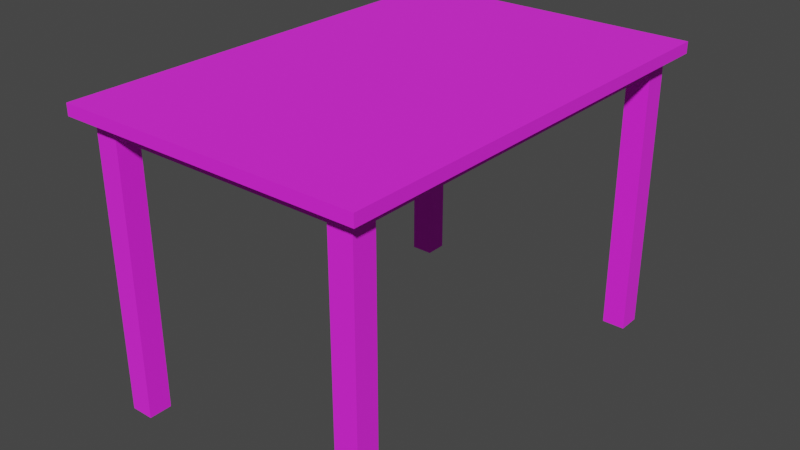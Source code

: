 # Source: table.blend  (saved by Blender 3.1.7; exported with 4.5.12 LTS)
import bpy
from mathutils import Matrix  # noqa: F401  (used for matrix-valued properties, if any)

bpy.ops.wm.read_factory_settings(use_empty=True)
scene = bpy.context.scene
scene.name = 'Scene'

# ---- images (referenced by path relative to the original .blend; pixels are not part of the script)
import os
ASSET_DIR = os.environ.get("B2B_ASSET_DIR", "")  # directory of the original .blend (textures are referenced by path, not embedded)
HERE = os.path.dirname(os.path.abspath(__file__))  # packed textures are extracted next to this script under _unpacked/

def load_image(name, relpath, width, height, colorspace="sRGB"):
    """Load a texture the original file referenced (path relative to the .blend, or extracted next to this script)."""
    p = next((c for c in (os.path.join(HERE, relpath), os.path.join(ASSET_DIR, relpath)) if relpath and os.path.exists(c)), "")
    if p:
        img = bpy.data.images.load(p, check_existing=True)
        img.name = name
    else:  # same state as the original file: an image datablock whose file is absent (Cycles renders it pink)
        img = bpy.data.images.new(name, width, height)
        img.source = "FILE"
        img.filepath = "//" + (relpath or name)
    img.colorspace_settings.name = colorspace
    return img
img_base_color_texture_001 = load_image('base_color_texture.001', 'Models/Interior/KitchenProps/[user-redacted]/Project026/Textures/InteriorTexture_01.png', 1024, 1024, 'sRGB')

# ---- materials (node trees are filled in below, after node groups)
mat_interiorpack_15 = bpy.data.materials.new('InteriorPack_15')
mat_interiorpack_15.use_transparent_shadow = False
mat_interiorpack_15.diffuse_color = (1.0, 1.0, 1.0, 1.0)
mat_interiorpack_15.roughness = 0.8586
mat_interiorpack_15.specular_intensity = 1.0

# ---- material node trees
mat_interiorpack_15.use_nodes = True; mat_interiorpack_15.node_tree.nodes.clear()
_N = mat_interiorpack_15.node_tree.nodes; _L = mat_interiorpack_15.node_tree.links
n0 = _N.new('ShaderNodeBsdfPrincipled'); n0.name = 'Principled BSDF'; n0.location = (10, 300)
n0.distribution = 'GGX'
n0.subsurface_method = 'RANDOM_WALK_SKIN'
n0.inputs[2].default_value = 0.8586
n0.inputs[3].default_value = 1.45
n0.inputs[13].default_value = 1.0
n0.inputs[27].default_value = (0.0, 0.0, 0.0, 1.0)
n0.inputs[28].default_value = 1.0
n1 = _N.new('ShaderNodeOutputMaterial'); n1.name = 'Material Output'; n1.location = (300, 300)
n2 = _N.new('ShaderNodeNormalMap'); n2.name = 'Normal Map'; n2.location = (-300, -300)
n2.label = 'Normal/Map'
n3 = _N.new('ShaderNodeTexImage'); n3.name = 'Image Texture'; n3.location = (-300, 600)
n3.image = img_base_color_texture_001
_L.new(n0.outputs[0], n1.inputs[0])
_L.new(n2.outputs[0], n0.inputs[5])
_L.new(n3.outputs[0], n0.inputs[0])
n1.is_active_output = True

# ---- world
world_world = bpy.data.worlds.new('World'); scene.world = world_world
world_world.use_nodes = True; world_world.node_tree.nodes.clear()
_N = world_world.node_tree.nodes; _L = world_world.node_tree.links
n0 = _N.new('ShaderNodeOutputWorld'); n0.name = 'World Output'; n0.location = (300, 300)
n1 = _N.new('ShaderNodeBackground'); n1.name = 'Background'; n1.location = (10, 300)
n1.inputs[0].default_value = (0.05088, 0.05088, 0.05088, 1.0)
_L.new(n1.outputs[0], n0.inputs[0])
n0.is_active_output = True
world_world.color = (0.05088, 0.05088, 0.05088)
world_world.use_sun_shadow = False
world_world.sun_shadow_jitter_overblur = 0.0

# ---- meshes
me_mesh_593 = bpy.data.meshes.new('Mesh.593')
me_mesh_593.from_pydata([(-36.1, 8.142e-06, -49.98), (-36.1, 75.0, -49.98), (-36.1, 9.141e-06, -56.11), (-36.1, 75.0, -56.11), (-29.97, 8.142e-06, -49.98), (-29.97, 75.0, -49.98), (-29.97, 9.141e-06, -56.11), (-29.97, 75.0, -56.11), (36.1, 8.142e-06, -49.98), (36.1, 75.0, -49.98), (36.1, 9.141e-06, -56.11), (36.1, 75.0, -56.11), (29.97, 8.142e-06, -49.98), (29.97, 75.0, -49.98), (29.97, 9.141e-06, -56.11), (29.97, 75.0, -56.11), (-36.1, -8.142e-06, 49.98), (-36.1, 75.0, 49.98), (-36.1, -9.141e-06, 56.11), (-36.1, 75.0, 56.11), (-29.97, -8.142e-06, 49.98), (-29.97, 75.0, 49.98), (-29.97, -9.141e-06, 56.11), (-29.97, 75.0, 56.11), (36.1, -8.142e-06, 49.98), (36.1, 75.0, 49.98), (36.1, -9.141e-06, 56.11), (36.1, 75.0, 56.11), (29.97, -8.142e-06, 49.98), (29.97, 75.0, 49.98), (29.97, -9.141e-06, 56.11), (29.97, 75.0, 56.11), (-40.0, 75.0, 60.0), (-40.0, 78.0, 60.0), (-40.0, 75.0, -60.0), (-40.0, 78.0, -60.0), (40.0, 75.0, 60.0), (40.0, 78.0, 60.0), (40.0, 75.0, -60.0), (40.0, 78.0, -60.0), (-31.92, 70.82, 55.26), (-31.92, 75.45, 55.26), (-31.92, 70.82, 53.29), (-31.92, 75.45, 53.29), (31.92, 70.82, 55.26), (31.92, 75.45, 55.26), (31.92, 70.82, 53.29), (31.92, 75.45, 53.29), (-31.92, 70.82, -55.26), (-31.92, 75.45, -55.26), (-31.92, 70.82, -53.29), (-31.92, 75.45, -53.29), (31.92, 70.82, -55.26), (31.92, 75.45, -55.26), (31.92, 70.82, -53.29), (31.92, 75.45, -53.29), (35.37, 70.82, 50.91), (35.37, 75.45, 50.91), (33.39, 70.82, 50.91), (33.39, 75.45, 50.91), (35.37, 70.82, -50.91), (35.37, 75.45, -50.91), (33.39, 70.82, -50.91), (33.39, 75.45, -50.91), (-35.37, 70.82, 50.91), (-35.37, 75.45, 50.91), (-33.39, 70.82, 50.91), (-33.39, 75.45, 50.91), (-35.37, 70.82, -50.91), (-35.37, 75.45, -50.91), (-33.39, 70.82, -50.91), (-33.39, 75.45, -50.91)], [], [(0, 1, 3, 2), (2, 3, 7, 6), (6, 7, 5, 4), (4, 5, 1, 0), (2, 6, 4, 0), (7, 3, 1, 5), (8, 10, 11, 9), (10, 14, 15, 11), (14, 12, 13, 15), (12, 8, 9, 13), (10, 8, 12, 14), (15, 13, 9, 11), (16, 18, 19, 17), (18, 22, 23, 19), (22, 20, 21, 23), (20, 16, 17, 21), (18, 16, 20, 22), (23, 21, 17, 19), (24, 25, 27, 26), (26, 27, 31, 30), (30, 31, 29, 28), (28, 29, 25, 24), (26, 30, 28, 24), (31, 27, 25, 29), (32, 33, 35, 34), (34, 35, 39, 38), (38, 39, 37, 36), (36, 37, 33, 32), (34, 38, 36, 32), (39, 35, 33, 37), (40, 41, 43, 42), (42, 43, 47, 46), (46, 47, 45, 44), (44, 45, 41, 40), (42, 46, 44, 40), (47, 43, 41, 45), (48, 50, 51, 49), (50, 54, 55, 51), (54, 52, 53, 55), (52, 48, 49, 53), (50, 48, 52, 54), (55, 53, 49, 51), (56, 57, 59, 58), (58, 59, 63, 62), (62, 63, 61, 60), (60, 61, 57, 56), (58, 62, 60, 56), (63, 59, 57, 61), (64, 66, 67, 65), (66, 70, 71, 67), (70, 68, 69, 71), (68, 64, 65, 69), (66, 64, 68, 70), (71, 69, 65, 67)])
me_mesh_593.polygons.foreach_set('use_smooth', [True] * 54)
_k = set([(0, 1), (0, 2), (0, 4), (1, 3), (1, 5), (2, 3), (2, 6), (3, 7), (4, 5), (4, 6), (5, 7), (6, 7), (8, 9), (8, 10), (8, 12), (9, 11), (9, 13), (10, 11), (10, 14), (11, 15), (12, 13), (12, 14), (13, 15), (14, 15), (16, 17), (16, 18), (16, 20), (17, 19), (17, 21), (18, 19), (18, 22), (19, 23), (20, 21), (20, 22), (21, 23), (22, 23), (24, 25), (24, 26), (24, 28), (25, 27), (25, 29), (26, 27), (26, 30), (27, 31), (28, 29), (28, 30), (29, 31), (30, 31), (32, 33), (32, 34), (32, 36), (33, 35), (33, 37), (34, 35), (34, 38), (35, 39), (36, 37), (36, 38), (37, 39), (38, 39), (40, 41), (40, 42), (40, 44), (41, 43), (41, 45), (42, 43), (42, 46), (43, 47), (44, 45), (44, 46), (45, 47), (46, 47), (48, 49), (48, 50), (48, 52), (49, 51), (49, 53), (50, 51), (50, 54), (51, 55), (52, 53), (52, 54), (53, 55), (54, 55), (56, 57), (56, 58), (56, 60), (57, 59), (57, 61), (58, 59), (58, 62), (59, 63), (60, 61), (60, 62), (61, 63), (62, 63), (64, 65), (64, 66), (64, 68), (65, 67), (65, 69), (66, 67), (66, 70), (67, 71), (68, 69), (68, 70), (69, 71), (70, 71)])
me_mesh_593.attributes.new('sharp_edge', 'BOOLEAN', 'EDGE').data.foreach_set('value', [ (min(e.vertices), max(e.vertices)) in _k for e in me_mesh_593.edges])
_uv = me_mesh_593.uv_layers.new(name='UVMap')
_uv.uv.foreach_set('vector', [0.8953, 0.9578, 0.902, 0.9578, 0.902, 0.9645, 0.8953, 0.9645, 0.8953, 0.9645, 0.902, 0.9645, 0.902, 0.9712, 0.8953, 0.9712, 0.8953, 0.9712, 0.902, 0.9712, 0.902, 0.978, 0.8953, 0.978, 0.8953, 0.978, 0.902, 0.978, 0.902, 0.9847, 0.8953, 0.9847, 0.8886, 0.9712, 0.8953, 0.9712, 0.8953, 0.978, 0.8886, 0.978, 0.902, 0.9712, 0.9087, 0.9712, 0.9087, 0.978, 0.902, 0.978, 0.8953, 0.9578, 0.8953, 0.9645, 0.902, 0.9645, 0.902, 0.9578, 0.8953, 0.9645, 0.8953, 0.9712, 0.902, 0.9712, 0.902, 0.9645, 0.8953, 0.9712, 0.8953, 0.978, 0.902, 0.978, 0.902, 0.9712, 0.8953, 0.978, 0.8953, 0.9847, 0.902, 0.9847, 0.902, 0.978, 0.8886, 0.9712, 0.8886, 0.978, 0.8953, 0.978, 0.8953, 0.9712, 0.902, 0.9712, 0.902, 0.978, 0.9087, 0.978, 0.9087, 0.9712, 0.8953, 0.9578, 0.8953, 0.9645, 0.902, 0.9645, 0.902, 0.9578, 0.8953, 0.9645, 0.8953, 0.9712, 0.902, 0.9712, 0.902, 0.9645, 0.8953, 0.9712, 0.8953, 0.978, 0.902, 0.978, 0.902, 0.9712, 0.8953, 0.978, 0.8953, 0.9847, 0.902, 0.9847, 0.902, 0.978, 0.8886, 0.9712, 0.8886, 0.978, 0.8953, 0.978, 0.8953, 0.9712, 0.902, 0.9712, 0.902, 0.978, 0.9087, 0.978, 0.9087, 0.9712, 0.8953, 0.9578, 0.902, 0.9578, 0.902, 0.9645, 0.8953, 0.9645, 0.8953, 0.9645, 0.902, 0.9645, 0.902, 0.9712, 0.8953, 0.9712, 0.8953, 0.9712, 0.902, 0.9712, 0.902, 0.978, 0.8953, 0.978, 0.8953, 0.978, 0.902, 0.978, 0.902, 0.9847, 0.8953, 0.9847, 0.8886, 0.9712, 0.8953, 0.9712, 0.8953, 0.978, 0.8886, 0.978, 0.902, 0.9712, 0.9087, 0.9712, 0.9087, 0.978, 0.902, 0.978, 0.8953, 0.9578, 0.902, 0.9578, 0.902, 0.9645, 0.8953, 0.9645, 0.8953, 0.9645, 0.902, 0.9645, 0.902, 0.9712, 0.8953, 0.9712, 0.8953, 0.9712, 0.902, 0.9712, 0.902, 0.978, 0.8953, 0.978, 0.8953, 0.978, 0.902, 0.978, 0.902, 0.9847, 0.8953, 0.9847, 0.8886, 0.9712, 0.8953, 0.9712, 0.8953, 0.978, 0.8886, 0.978, 0.902, 0.9712, 0.9087, 0.9712, 0.9087, 0.978, 0.902, 0.978, 0.8953, 0.9578, 0.902, 0.9578, 0.902, 0.9645, 0.8953, 0.9645, 0.8953, 0.9645, 0.902, 0.9645, 0.902, 0.9712, 0.8953, 0.9712, 0.8953, 0.9712, 0.902, 0.9712, 0.902, 0.978, 0.8953, 0.978, 0.8953, 0.978, 0.902, 0.978, 0.902, 0.9847, 0.8953, 0.9847, 0.8886, 0.9712, 0.8953, 0.9712, 0.8953, 0.978, 0.8886, 0.978, 0.902, 0.9712, 0.9087, 0.9712, 0.9087, 0.978, 0.902, 0.978, 0.8953, 0.9578, 0.8953, 0.9645, 0.902, 0.9645, 0.902, 0.9578, 0.8953, 0.9645, 0.8953, 0.9712, 0.902, 0.9712, 0.902, 0.9645, 0.8953, 0.9712, 0.8953, 0.978, 0.902, 0.978, 0.902, 0.9712, 0.8953, 0.978, 0.8953, 0.9847, 0.902, 0.9847, 0.902, 0.978, 0.8886, 0.9712, 0.8886, 0.978, 0.8953, 0.978, 0.8953, 0.9712, 0.902, 0.9712, 0.902, 0.978, 0.9087, 0.978, 0.9087, 0.9712, 0.8953, 0.9578, 0.902, 0.9578, 0.902, 0.9645, 0.8953, 0.9645, 0.8953, 0.9645, 0.902, 0.9645, 0.902, 0.9712, 0.8953, 0.9712, 0.8953, 0.9712, 0.902, 0.9712, 0.902, 0.978, 0.8953, 0.978, 0.8953, 0.978, 0.902, 0.978, 0.902, 0.9847, 0.8953, 0.9847, 0.8886, 0.9712, 0.8953, 0.9712, 0.8953, 0.978, 0.8886, 0.978, 0.902, 0.9712, 0.9087, 0.9712, 0.9087, 0.978, 0.902, 0.978, 0.8953, 0.9578, 0.8953, 0.9645, 0.902, 0.9645, 0.902, 0.9578, 0.8953, 0.9645, 0.8953, 0.9712, 0.902, 0.9712, 0.902, 0.9645, 0.8953, 0.9712, 0.8953, 0.978, 0.902, 0.978, 0.902, 0.9712, 0.8953, 0.978, 0.8953, 0.9847, 0.902, 0.9847, 0.902, 0.978, 0.8886, 0.9712, 0.8886, 0.978, 0.8953, 0.978, 0.8953, 0.9712, 0.902, 0.9712, 0.902, 0.978, 0.9087, 0.978, 0.9087, 0.9712])
_uv.active_render = True
_uv = me_mesh_593.uv_layers.new(name='LightMap')
_uv.uv.foreach_set('vector', [0.7005, 0.4494, 0.7005, 0.7022, 0.6799, 0.7022, 0.6799, 0.4494, 0.6278, 0.7022, 0.6278, 0.4494, 0.6484, 0.4494, 0.6484, 0.7022, 0.5964, 0.4494, 0.5964, 0.7022, 0.5757, 0.7022, 0.5757, 0.4494, 0.5443, 0.4494, 0.5443, 0.7022, 0.5236, 0.7022, 0.5236, 0.4494, 0.5229, 0.7317, 0.5436, 0.7317, 0.5436, 0.7523, 0.5229, 0.7523, 0.5957, 0.7523, 0.575, 0.7523, 0.575, 0.7317, 0.5957, 0.7317, 0.4715, 0.4494, 0.4922, 0.4494, 0.4922, 0.7022, 0.4715, 0.7022, 0.4401, 0.7022, 0.4195, 0.7022, 0.4195, 0.4494, 0.4401, 0.4494, 0.3674, 0.4494, 0.3881, 0.4494, 0.3881, 0.7022, 0.3674, 0.7022, 0.3153, 0.4494, 0.336, 0.4494, 0.336, 0.7022, 0.3153, 0.7022, 0.6478, 0.7317, 0.6478, 0.7523, 0.6271, 0.7523, 0.6271, 0.7317, 0.6792, 0.7523, 0.6792, 0.7317, 0.6999, 0.7317, 0.6999, 0.7523, 0.2632, 0.4494, 0.2839, 0.4494, 0.2839, 0.7022, 0.2632, 0.7022, 0.2112, 0.4494, 0.2318, 0.4494, 0.2318, 0.7022, 0.2112, 0.7022, 0.1591, 0.4494, 0.1797, 0.4494, 0.1797, 0.7022, 0.1591, 0.7022, 0.1277, 0.7022, 0.107, 0.7022, 0.107, 0.4494, 0.1277, 0.4494, 0.7313, 0.7079, 0.7313, 0.6873, 0.752, 0.6873, 0.752, 0.7079, 0.8041, 0.7608, 0.8041, 0.7815, 0.7834, 0.7815, 0.7834, 0.7608, 0.0756, 0.4494, 0.0756, 0.7022, 0.05493, 0.7022, 0.05493, 0.4494, 0.03494, 0.7317, 0.03494, 0.9845, 0.01428, 0.9845, 0.01428, 0.7317, 0.08723, 0.7317, 0.08723, 0.9845, 0.06656, 0.9845, 0.06656, 0.7317, 0.1187, 0.9845, 0.1187, 0.7317, 0.1393, 0.7317, 0.1393, 0.9845, 0.8562, 0.7815, 0.8355, 0.7815, 0.8355, 0.7608, 0.8562, 0.7608, 0.886, 0.7608, 0.9067, 0.7608, 0.9067, 0.7815, 0.886, 0.7815, 0.01428, 0.0155, 0.02439, 0.0155, 0.02439, 0.42, 0.01428, 0.42, 0.7836, 0.6578, 0.7735, 0.6578, 0.7735, 0.3882, 0.7836, 0.3882, 0.05758, 0.0155, 0.06769, 0.0155, 0.06769, 0.42, 0.05758, 0.42, 0.7319, 0.3882, 0.742, 0.3882, 0.742, 0.6578, 0.7319, 0.6578, 0.1007, 0.0155, 0.3704, 0.0155, 0.3704, 0.42, 0.1007, 0.42, 0.6722, 0.42, 0.4025, 0.42, 0.4025, 0.0155, 0.6722, 0.0155, 0.8546, 0.8109, 0.8546, 0.8265, 0.848, 0.8265, 0.848, 0.8109, 0.1864, 0.9469, 0.1708, 0.9469, 0.1708, 0.7317, 0.1864, 0.7317, 0.8166, 0.8109, 0.8166, 0.8265, 0.8099, 0.8265, 0.8099, 0.8109, 0.2193, 0.7317, 0.2349, 0.7317, 0.2349, 0.9469, 0.2193, 0.9469, 0.2678, 0.9469, 0.2678, 0.7317, 0.2744, 0.7317, 0.2744, 0.9469, 0.314, 0.7317, 0.314, 0.9469, 0.3073, 0.9469, 0.3073, 0.7317, 0.7718, 0.8109, 0.7785, 0.8109, 0.7785, 0.8265, 0.7718, 0.8265, 0.3468, 0.9469, 0.3468, 0.7317, 0.3624, 0.7317, 0.3624, 0.9469, 0.7338, 0.7374, 0.7404, 0.7374, 0.7404, 0.753, 0.7338, 0.753, 0.4109, 0.7317, 0.4109, 0.9469, 0.3953, 0.9469, 0.3953, 0.7317, 0.4505, 0.9469, 0.4439, 0.9469, 0.4439, 0.7317, 0.4505, 0.7317, 0.4834, 0.7317, 0.49, 0.7317, 0.49, 0.9469, 0.4834, 0.9469, 0.7024, 0.7818, 0.7024, 0.7974, 0.6957, 0.7974, 0.6957, 0.7818, 0.7044, 0.0155, 0.72, 0.0155, 0.72, 0.3587, 0.7044, 0.3587, 0.6577, 0.7974, 0.6577, 0.7818, 0.6643, 0.7818, 0.6643, 0.7974, 0.7529, 0.0155, 0.7685, 0.0155, 0.7685, 0.3587, 0.7529, 0.3587, 0.8014, 0.3587, 0.8014, 0.0155, 0.808, 0.0155, 0.808, 0.3587, 0.8409, 0.3587, 0.8409, 0.0155, 0.8476, 0.0155, 0.8476, 0.3587, 0.6196, 0.7818, 0.6262, 0.7818, 0.6262, 0.7974, 0.6196, 0.7974, 0.8804, 0.3587, 0.8804, 0.0155, 0.896, 0.0155, 0.896, 0.3587, 0.5882, 0.7974, 0.5815, 0.7974, 0.5815, 0.7818, 0.5882, 0.7818, 0.8911, 0.7314, 0.8911, 0.3882, 0.9067, 0.3882, 0.9067, 0.7314, 0.8597, 0.7314, 0.853, 0.7314, 0.853, 0.3882, 0.8597, 0.3882, 0.8216, 0.7314, 0.815, 0.7314, 0.815, 0.3882, 0.8216, 0.3882])
me_mesh_593.materials.append(mat_interiorpack_15)
me_mesh_593.use_remesh_fix_poles = True
me_mesh_593.use_remesh_preserve_attributes = False
me_mesh_593.update()
me_mesh_593.normals_split_custom_set([tuple(v) for v in zip(*[iter([-1.0, -2.556e-09, 0.0, -1.0, -2.556e-09, 0.0, -1.0, -2.556e-09, 0.0, -1.0, -2.556e-09, 0.0, 0.0, 1.526e-07, -1.0, 0.0, 1.526e-07, -1.0, 0.0, 1.526e-07, -1.0, 0.0, 1.526e-07, -1.0, 1.0, -1.591e-08, 0.0, 1.0, -1.591e-08, 0.0, 1.0, -1.591e-08, 0.0, 1.0, -1.591e-08, 0.0, 0.0, -1.526e-07, 1.0, 0.0, -1.526e-07, 1.0, 0.0, -1.526e-07, 1.0, 0.0, -1.526e-07, 1.0, 0.0, -1.0, -1.629e-07, 0.0, -1.0, -1.629e-07, 0.0, -1.0, -1.629e-07, 0.0, -1.0, -1.629e-07, 0.0, 1.0, 1.624e-06, 0.0, 1.0, 1.624e-06, 0.0, 1.0, 1.624e-06, 0.0, 1.0, 1.624e-06, 1.0, 0.0, 0.0, 1.0, 0.0, 0.0, 1.0, 0.0, 0.0, 1.0, 0.0, 0.0, 0.0, 1.526e-07, -1.0, 0.0, 1.526e-07, -1.0, 0.0, 1.526e-07, -1.0, 0.0, 1.526e-07, -1.0, -1.0, 0.0, 0.0, -1.0, 0.0, 0.0, -1.0, 0.0, 0.0, -1.0, 0.0, 0.0, 0.0, -1.526e-07, 1.0, 0.0, -1.526e-07, 1.0, 0.0, -1.526e-07, 1.0, 0.0, -1.526e-07, 1.0, 0.0, -1.0, -1.629e-07, 0.0, -1.0, -1.629e-07, 0.0, -1.0, -1.629e-07, 0.0, -1.0, -1.629e-07, 0.0, 1.0, 1.624e-06, 0.0, 1.0, 1.624e-06, 0.0, 1.0, 1.624e-06, 0.0, 1.0, 1.624e-06, -1.0, 0.0, 0.0, -1.0, 0.0, 0.0, -1.0, 0.0, 0.0, -1.0, 0.0, 0.0, 0.0, -1.526e-07, 1.0, 0.0, -1.526e-07, 1.0, 0.0, -1.526e-07, 1.0, 0.0, -1.526e-07, 1.0, 1.0, 0.0, 0.0, 1.0, 0.0, 0.0, 1.0, 0.0, 0.0, 1.0, 0.0, 0.0, 0.0, 1.526e-07, -1.0, 0.0, 1.526e-07, -1.0, 0.0, 1.526e-07, -1.0, 0.0, 1.526e-07, -1.0, 0.0, -1.0, -1.629e-07, 0.0, -1.0, -1.629e-07, 0.0, -1.0, -1.629e-07, 0.0, -1.0, -1.629e-07, 0.0, 1.0, 8.121e-07, 0.0, 1.0, 8.121e-07, 0.0, 1.0, 8.121e-07, 0.0, 1.0, 8.121e-07, 1.0, 2.556e-09, 0.0, 1.0, 2.556e-09, 0.0, 1.0, 2.556e-09, 0.0, 1.0, 2.556e-09, 0.0, 0.0, -1.526e-07, 1.0, 0.0, -1.526e-07, 1.0, 0.0, -1.526e-07, 1.0, 0.0, -1.526e-07, 1.0, -1.0, 1.591e-08, 0.0, -1.0, 1.591e-08, 0.0, -1.0, 1.591e-08, 0.0, -1.0, 1.591e-08, 0.0, 0.0, 1.526e-07, -1.0, 0.0, 1.526e-07, -1.0, 0.0, 1.526e-07, -1.0, 0.0, 1.526e-07, -1.0, 0.0, -1.0, -1.629e-07, 0.0, -1.0, -1.629e-07, 0.0, -1.0, -1.629e-07, 0.0, -1.0, -1.629e-07, 0.0, 1.0, 8.121e-07, 0.0, 1.0, 8.121e-07, 0.0, 1.0, 8.121e-07, 0.0, 1.0, 8.121e-07, -1.0, 0.0, 0.0, -1.0, 0.0, 0.0, -1.0, 0.0, 0.0, -1.0, 0.0, 0.0, 0.0, 0.0, -1.0, 0.0, 0.0, -1.0, 0.0, 0.0, -1.0, 0.0, 0.0, -1.0, 1.0, 0.0, 0.0, 1.0, 0.0, 0.0, 1.0, 0.0, 0.0, 1.0, 0.0, 0.0, 0.0, 0.0, 1.0, 0.0, 0.0, 1.0, 0.0, 0.0, 1.0, 0.0, 0.0, 1.0, 0.0, -1.0, -2.035e-07, 0.0, -1.0, -2.035e-07, 0.0, -1.0, -2.035e-07, 0.0, -1.0, -2.035e-07, 0.0, 1.0, 1.526e-07, 0.0, 1.0, 1.526e-07, 0.0, 1.0, 1.526e-07, 0.0, 1.0, 1.526e-07, -1.0, 0.0, 0.0, -1.0, 0.0, 0.0, -1.0, 0.0, 0.0, -1.0, 0.0, 0.0, 0.0, 0.0, -1.0, 0.0, 0.0, -1.0, 0.0, 0.0, -1.0, 0.0, 0.0, -1.0, 1.0, 0.0, 0.0, 1.0, 0.0, 0.0, 1.0, 0.0, 0.0, 1.0, 0.0, 0.0, 0.0, 0.0, 1.0, 0.0, 0.0, 1.0, 0.0, 0.0, 1.0, 0.0, 0.0, 1.0, 0.0, -1.0, -3.876e-06, 0.0, -1.0, -3.876e-06, 0.0, -1.0, -3.876e-06, 0.0, -1.0, -3.876e-06, 0.0, 1.0, 3.876e-06, 0.0, 1.0, 3.876e-06, 0.0, 1.0, 3.876e-06, 0.0, 1.0, 3.876e-06, -1.0, 0.0, 0.0, -1.0, 0.0, 0.0, -1.0, 0.0, 0.0, -1.0, 0.0, 0.0, 0.0, 0.0, 1.0, 0.0, 0.0, 1.0, 0.0, 0.0, 1.0, 0.0, 0.0, 1.0, 1.0, 0.0, 0.0, 1.0, 0.0, 0.0, 1.0, 0.0, 0.0, 1.0, 0.0, 0.0, 0.0, 0.0, -1.0, 0.0, 0.0, -1.0, 0.0, 0.0, -1.0, 0.0, 0.0, -1.0, 0.0, -1.0, -3.876e-06, 0.0, -1.0, -3.876e-06, 0.0, -1.0, -3.876e-06, 0.0, -1.0, -3.876e-06, 0.0, 1.0, 3.876e-06, 0.0, 1.0, 3.876e-06, 0.0, 1.0, 3.876e-06, 0.0, 1.0, 3.876e-06, 0.0, 0.0, 1.0, 0.0, 0.0, 1.0, 0.0, 0.0, 1.0, 0.0, 0.0, 1.0, -1.0, 0.0, 7.493e-08, -1.0, 0.0, 7.493e-08, -1.0, 0.0, 7.493e-08, -1.0, 0.0, 7.493e-08, 0.0, 0.0, -1.0, 0.0, 0.0, -1.0, 0.0, 0.0, -1.0, 0.0, 0.0, -1.0, 1.0, 0.0, -7.493e-08, 1.0, 0.0, -7.493e-08, 1.0, 0.0, -7.493e-08, 1.0, 0.0, -7.493e-08, 0.0, -1.0, -1.83e-07, 0.0, -1.0, -1.83e-07, 0.0, -1.0, -1.83e-07, 0.0, -1.0, -1.83e-07, 0.0, 1.0, 5.49e-08, 0.0, 1.0, 5.49e-08, 0.0, 1.0, 5.49e-08, 0.0, 1.0, 5.49e-08, 0.0, 0.0, 1.0, 0.0, 0.0, 1.0, 0.0, 0.0, 1.0, 0.0, 0.0, 1.0, 1.0, 0.0, -7.493e-08, 1.0, 0.0, -7.493e-08, 1.0, 0.0, -7.493e-08, 1.0, 0.0, -7.493e-08, 0.0, 0.0, -1.0, 0.0, 0.0, -1.0, 0.0, 0.0, -1.0, 0.0, 0.0, -1.0, -1.0, 0.0, 7.493e-08, -1.0, 0.0, 7.493e-08, -1.0, 0.0, 7.493e-08, -1.0, 0.0, 7.493e-08, 0.0, -1.0, -1.519e-07, 0.0, -1.0, -1.519e-07, 0.0, -1.0, -1.519e-07, 0.0, -1.0, -1.519e-07, 0.0, 1.0, 7.595e-08, 0.0, 1.0, 7.595e-08, 0.0, 1.0, 7.595e-08, 0.0, 1.0, 7.595e-08])] * 3)])

# ---- objects
ob_table_02_c1 = bpy.data.objects.new('Table_02_C1', me_mesh_593)

# ---- transforms, parenting, visibility, modifiers, constraints
ob_table_02_c1.location = (0.0, 0.0, 0.0)
ob_table_02_c1.rotation_euler = (1.571, -0.0, 0.0)
ob_table_02_c1.scale = (0.01, 0.01, 0.01)
ob_table_02_c1.color = (0.8, 0.8, 0.8, 1.0)

# ---- collection membership
scene.collection.objects.link(ob_table_02_c1)

# ---- scene / render settings (as saved in the file)
scene.frame_start = 1; scene.frame_end = 250; scene.frame_set(1)
scene.render.engine = 'BLENDER_EEVEE_NEXT'
scene.cycles.sampling_pattern = 'TABULATED_SOBOL'
scene.cycles.use_light_tree = False
scene.view_settings.view_transform = 'Filmic'
bpy.context.view_layer.update()

# ---- added for rendering (the .blend has no active camera and no usable light): camera, sun
cam_auto = bpy.data.cameras.new('AutoCamera')
cam_auto.lens = 50.0
cam_auto.sensor_width = 36.0
cam_auto.clip_end = 1000.0
ob_auto_camera = bpy.data.objects.new('AutoCamera', cam_auto)
scene.collection.objects.link(ob_auto_camera)
ob_auto_camera.location = (1.51703, -1.82044, 1.60362)
ob_auto_camera.rotation_euler = (1.09748, -7.21219e-08, 0.694738)
scene.camera = ob_auto_camera
light_auto_sun = bpy.data.lights.new('AutoSun', 'SUN')
light_auto_sun.energy = 3.0
light_auto_sun.angle = 0.0523599
ob_auto_sun = bpy.data.objects.new('AutoSun', light_auto_sun)
scene.collection.objects.link(ob_auto_sun)
ob_auto_sun.rotation_euler = (0.872665, 0.174533, 0.523599)
bpy.context.view_layer.update()
